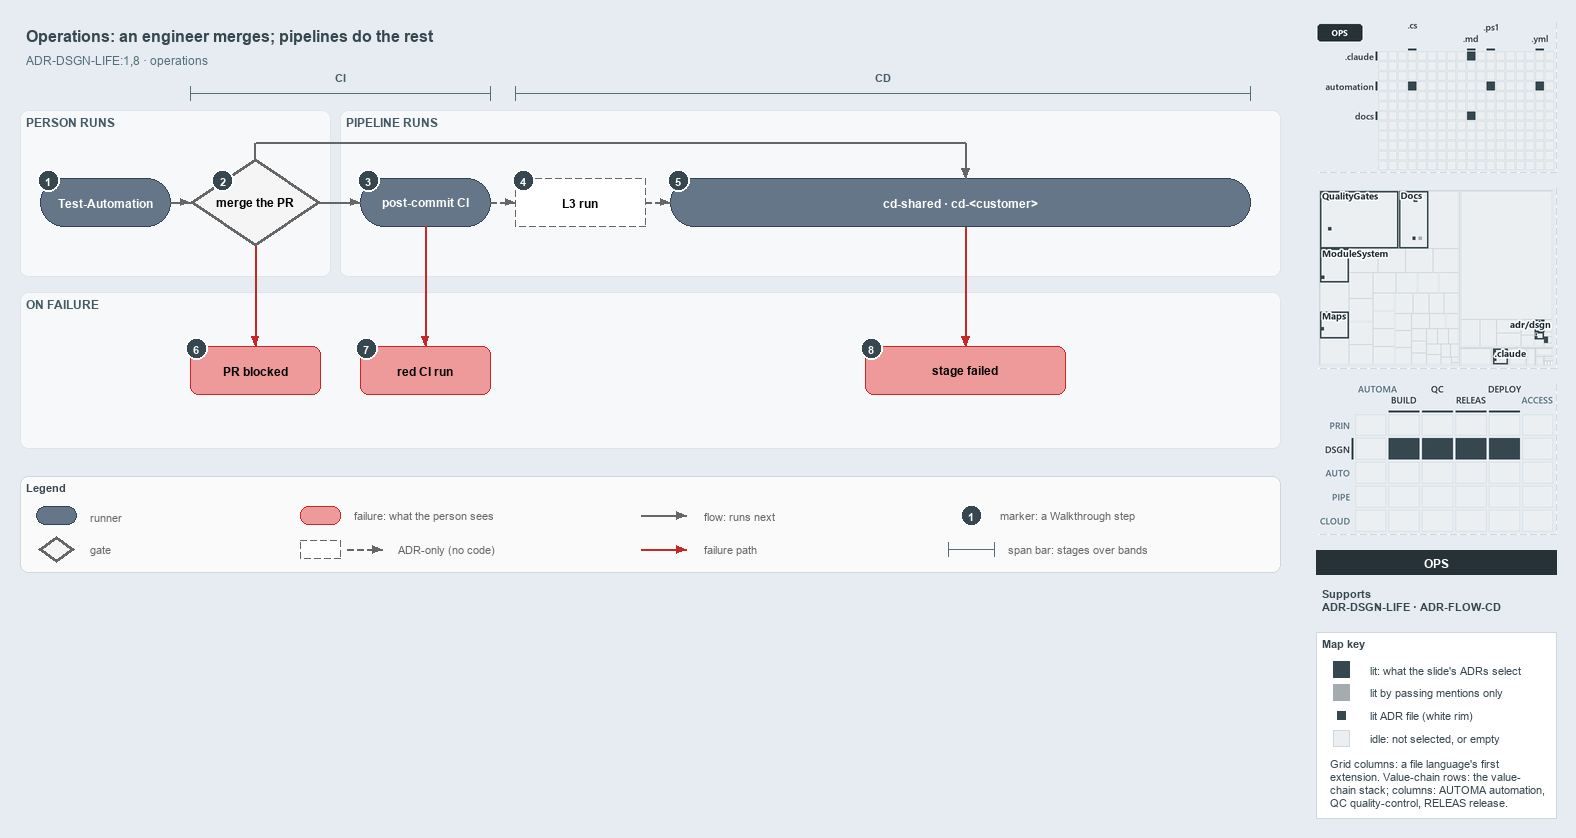

The diagram above was exported from draw.io. Its source (the exported page's mxGraphModel, read from the mxfile embedded in the PNG):
<mxGraphModel dx="1024" dy="768" grid="0" gridSize="10" guides="1" tooltips="1" connect="1" arrows="1" fold="1" page="1" pageScale="1" pageWidth="1572" pageHeight="600" background="#E6ECF2" math="0" shadow="0">
  <root>
    <mxCell id="0" />
    <mxCell id="1" parent="0" />
    <mxCell id="title" value="Operations: an engineer merges; pipelines do the rest" style="text;html=1;align=left;verticalAlign=middle;fontSize=16;fontStyle=1;fontColor=#37474F;" vertex="1" parent="1">
      <mxGeometry x="20" y="14" width="1260" height="30" as="geometry" />
    </mxCell>
    <mxCell id="subtitle" value="ADR-DSGN-LIFE:1,8 &amp;#183; operations" style="text;html=1;align=left;verticalAlign=middle;fontSize=12;fontColor=#546E7A;" vertex="1" parent="1">
      <mxGeometry x="20" y="44" width="1240" height="20" as="geometry" />
    </mxCell>
    <mxCell id="span-ci" value="" style="shape=crossbar;whiteSpace=wrap;html=1;rounded=1;fillColor=none;strokeColor=#546E7A;strokeWidth=1.5;" vertex="1" parent="1">
      <mxGeometry x="190" y="80" width="300" height="14" as="geometry" />
    </mxCell>
    <mxCell id="span-ci-label" value="CI" style="text;html=1;align=center;verticalAlign=middle;fontSize=11;fontStyle=1;fontColor=#455A64;labelBackgroundColor=#F6F8FA;" vertex="1" parent="1">
      <mxGeometry x="305" y="62" width="70" height="16" as="geometry" />
    </mxCell>
    <mxCell id="span-cd" value="" style="shape=crossbar;whiteSpace=wrap;html=1;rounded=1;fillColor=none;strokeColor=#546E7A;strokeWidth=1.5;" vertex="1" parent="1">
      <mxGeometry x="515" y="80" width="735" height="14" as="geometry" />
    </mxCell>
    <mxCell id="span-cd-label" value="CD" style="text;html=1;align=center;verticalAlign=middle;fontSize=11;fontStyle=1;fontColor=#455A64;labelBackgroundColor=#F6F8FA;" vertex="1" parent="1">
      <mxGeometry x="847.5" y="62" width="70" height="16" as="geometry" />
    </mxCell>
    <mxCell id="band-person" value="PERSON RUNS" style="rounded=1;html=1;arcSize=3;fillColor=#F6F8FA;strokeColor=#E1E4E8;verticalAlign=top;align=left;spacingLeft=8;fontStyle=1;fontSize=12;fontColor=#455A64;" vertex="1" parent="1">
      <mxGeometry x="20" y="104" width="310" height="166" as="geometry" />
    </mxCell>
    <mxCell id="band-pipeline" value="PIPELINE RUNS" style="rounded=1;html=1;arcSize=3;fillColor=#F6F8FA;strokeColor=#E1E4E8;verticalAlign=top;align=left;spacingLeft=8;fontStyle=1;fontSize=12;fontColor=#455A64;" vertex="1" parent="1">
      <mxGeometry x="340" y="104" width="940" height="166" as="geometry" />
    </mxCell>
    <mxCell id="band-failure" value="ON FAILURE" style="rounded=1;html=1;arcSize=3;fillColor=#F6F8FA;strokeColor=#E1E4E8;verticalAlign=top;align=left;spacingLeft=8;fontStyle=1;fontSize=12;fontColor=#455A64;" vertex="1" parent="1">
      <mxGeometry x="20" y="286" width="1260" height="156" as="geometry" />
    </mxCell>
    <mxCell id="run-testautomation" value="&lt;b&gt;Test-Automation&lt;/b&gt;" style="rounded=1;arcSize=50;whiteSpace=wrap;html=1;fillColor=#647687;strokeColor=#314354;fontColor=#FFFFFF;fontSize=12;" vertex="1" parent="1">
      <mxGeometry x="40" y="172" width="130" height="48" as="geometry" />
    </mxCell>
    <mxCell id="gate-merge" value="&lt;b&gt;merge the PR&lt;/b&gt;" style="rhombus;whiteSpace=wrap;html=1;fillColor=#f5f5f5;strokeColor=#666666;strokeWidth=3;fontSize=12;" vertex="1" parent="1">
      <mxGeometry x="190" y="152" width="130" height="88" as="geometry" />
    </mxCell>
    <mxCell id="run-postci" value="&lt;b&gt;post-commit CI&lt;/b&gt;" style="rounded=1;arcSize=50;whiteSpace=wrap;html=1;fillColor=#647687;strokeColor=#314354;fontColor=#FFFFFF;fontSize=12;" vertex="1" parent="1">
      <mxGeometry x="360" y="172" width="130" height="48" as="geometry" />
    </mxCell>
    <mxCell id="adr-l3" value="&lt;b&gt;L3 run&lt;/b&gt;" style="rounded=1;arcSize=50;whiteSpace=wrap;html=1;fillColor=#FFFFFF;strokeColor=#666666;dashed=1;fontSize=12;" vertex="1" parent="1">
      <mxGeometry x="515" y="172" width="130" height="48" as="geometry" />
    </mxCell>
    <mxCell id="run-cd" value="&lt;b&gt;cd-shared &amp;#183; cd-&amp;lt;customer&amp;gt;&lt;/b&gt;" style="rounded=1;arcSize=50;whiteSpace=wrap;html=1;fillColor=#647687;strokeColor=#314354;fontColor=#FFFFFF;fontSize=12;" vertex="1" parent="1">
      <mxGeometry x="670" y="172" width="580" height="48" as="geometry" />
    </mxCell>
    <mxCell id="fail-prblocked" value="&lt;b&gt;PR blocked&lt;/b&gt;" style="rounded=1;whiteSpace=wrap;html=1;arcSize=20;fillColor=#EF9A9A;strokeColor=#C62828;fontSize=12;" vertex="1" parent="1">
      <mxGeometry x="190" y="340" width="130" height="48" as="geometry" />
    </mxCell>
    <mxCell id="fail-redci" value="&lt;b&gt;red CI run&lt;/b&gt;" style="rounded=1;whiteSpace=wrap;html=1;arcSize=20;fillColor=#EF9A9A;strokeColor=#C62828;fontSize=12;" vertex="1" parent="1">
      <mxGeometry x="360" y="340" width="130" height="48" as="geometry" />
    </mxCell>
    <mxCell id="fail-stage" value="&lt;b&gt;stage failed&lt;/b&gt;" style="rounded=1;whiteSpace=wrap;html=1;arcSize=20;fillColor=#EF9A9A;strokeColor=#C62828;fontSize=12;" vertex="1" parent="1">
      <mxGeometry x="865" y="340" width="200" height="48" as="geometry" />
    </mxCell>
    <mxCell id="edge-testautomation-merge" value="" style="edgeStyle=orthogonalEdgeStyle;rounded=1;html=1;fontSize=11;endArrow=block;strokeColor=#666666;" edge="1" parent="1" source="run-testautomation" target="gate-merge">
      <mxGeometry relative="1" as="geometry" />
    </mxCell>
    <mxCell id="edge-merge-postci" value="" style="edgeStyle=orthogonalEdgeStyle;rounded=1;html=1;fontSize=11;endArrow=block;strokeColor=#666666;" edge="1" parent="1" source="gate-merge" target="run-postci">
      <mxGeometry relative="1" as="geometry" />
    </mxCell>
    <mxCell id="edge-postci-l3" value="" style="edgeStyle=orthogonalEdgeStyle;rounded=1;html=1;fontSize=11;endArrow=block;strokeColor=#666666;dashed=1;" edge="1" parent="1" source="run-postci" target="adr-l3">
      <mxGeometry relative="1" as="geometry" />
    </mxCell>
    <mxCell id="edge-l3-cd" value="" style="edgeStyle=orthogonalEdgeStyle;rounded=1;html=1;fontSize=11;endArrow=block;strokeColor=#666666;dashed=1;" edge="1" parent="1" source="adr-l3" target="run-cd">
      <mxGeometry relative="1" as="geometry" />
    </mxCell>
    <mxCell id="p-merge-top" value="" style="text;html=1;strokeColor=none;fillColor=none;" vertex="1" parent="1">
      <mxGeometry x="255" y="152" width="1" height="1" as="geometry" />
    </mxCell>
    <mxCell id="p-merge-bus-a" value="" style="text;html=1;strokeColor=none;fillColor=none;" vertex="1" parent="1">
      <mxGeometry x="255" y="136" width="1" height="1" as="geometry" />
    </mxCell>
    <mxCell id="p-merge-bus-b" value="" style="text;html=1;strokeColor=none;fillColor=none;" vertex="1" parent="1">
      <mxGeometry x="965" y="136" width="1" height="1" as="geometry" />
    </mxCell>
    <mxCell id="p-cd-top" value="" style="text;html=1;strokeColor=none;fillColor=none;" vertex="1" parent="1">
      <mxGeometry x="965" y="172" width="1" height="1" as="geometry" />
    </mxCell>
    <mxCell id="edge-merge-cd-1" value="" style="edgeStyle=orthogonalEdgeStyle;rounded=1;html=1;fontSize=11;endArrow=none;strokeColor=#666666;" edge="1" parent="1" source="p-merge-top" target="p-merge-bus-a">
      <mxGeometry relative="1" as="geometry" />
    </mxCell>
    <mxCell id="edge-merge-cd-2" value="" style="edgeStyle=orthogonalEdgeStyle;rounded=1;html=1;fontSize=11;endArrow=none;strokeColor=#666666;" edge="1" parent="1" source="p-merge-bus-a" target="p-merge-bus-b">
      <mxGeometry relative="1" as="geometry" />
    </mxCell>
    <mxCell id="edge-merge-cd-3" value="" style="edgeStyle=orthogonalEdgeStyle;rounded=1;html=1;fontSize=11;endArrow=block;strokeColor=#666666;" edge="1" parent="1" source="p-merge-bus-b" target="p-cd-top">
      <mxGeometry relative="1" as="geometry" />
    </mxCell>
    <mxCell id="edge-merge-prblocked" value="" style="edgeStyle=orthogonalEdgeStyle;rounded=1;html=1;fontSize=11;endArrow=block;strokeColor=#C62828;" edge="1" parent="1" source="gate-merge" target="fail-prblocked">
      <mxGeometry relative="1" as="geometry" />
    </mxCell>
    <mxCell id="edge-postci-redci" value="" style="edgeStyle=orthogonalEdgeStyle;rounded=1;html=1;fontSize=11;endArrow=block;strokeColor=#C62828;" edge="1" parent="1" source="run-postci" target="fail-redci">
      <mxGeometry relative="1" as="geometry" />
    </mxCell>
    <mxCell id="p-cd-bottom" value="" style="text;html=1;strokeColor=none;fillColor=none;" vertex="1" parent="1">
      <mxGeometry x="965" y="220" width="1" height="1" as="geometry" />
    </mxCell>
    <mxCell id="p-stage-top" value="" style="text;html=1;strokeColor=none;fillColor=none;" vertex="1" parent="1">
      <mxGeometry x="965" y="340" width="1" height="1" as="geometry" />
    </mxCell>
    <mxCell id="edge-cd-stage" value="" style="edgeStyle=orthogonalEdgeStyle;rounded=1;html=1;fontSize=11;endArrow=block;strokeColor=#C62828;" edge="1" parent="1" source="p-cd-bottom" target="p-stage-top">
      <mxGeometry relative="1" as="geometry" />
    </mxCell>
    <mxCell id="mark-1" value="1" style="ellipse;html=1;fillColor=#37474F;strokeColor=#FFFFFF;strokeWidth=2;fontColor=#FFFFFF;fontStyle=1;fontSize=11;" vertex="1" parent="1">
      <mxGeometry x="37" y="163" width="22" height="22" as="geometry" />
    </mxCell>
    <mxCell id="mark-2" value="2" style="ellipse;html=1;fillColor=#37474F;strokeColor=#FFFFFF;strokeWidth=2;fontColor=#FFFFFF;fontStyle=1;fontSize=11;" vertex="1" parent="1">
      <mxGeometry x="211.5" y="163" width="22" height="22" as="geometry" />
    </mxCell>
    <mxCell id="mark-3" value="3" style="ellipse;html=1;fillColor=#37474F;strokeColor=#FFFFFF;strokeWidth=2;fontColor=#FFFFFF;fontStyle=1;fontSize=11;" vertex="1" parent="1">
      <mxGeometry x="357" y="163" width="22" height="22" as="geometry" />
    </mxCell>
    <mxCell id="mark-4" value="4" style="ellipse;html=1;fillColor=#37474F;strokeColor=#FFFFFF;strokeWidth=2;fontColor=#FFFFFF;fontStyle=1;fontSize=11;" vertex="1" parent="1">
      <mxGeometry x="512" y="163" width="22" height="22" as="geometry" />
    </mxCell>
    <mxCell id="mark-5" value="5" style="ellipse;html=1;fillColor=#37474F;strokeColor=#FFFFFF;strokeWidth=2;fontColor=#FFFFFF;fontStyle=1;fontSize=11;" vertex="1" parent="1">
      <mxGeometry x="667" y="163" width="22" height="22" as="geometry" />
    </mxCell>
    <mxCell id="mark-6" value="6" style="ellipse;html=1;fillColor=#37474F;strokeColor=#FFFFFF;strokeWidth=2;fontColor=#FFFFFF;fontStyle=1;fontSize=11;" vertex="1" parent="1">
      <mxGeometry x="185" y="331" width="22" height="22" as="geometry" />
    </mxCell>
    <mxCell id="mark-7" value="7" style="ellipse;html=1;fillColor=#37474F;strokeColor=#FFFFFF;strokeWidth=2;fontColor=#FFFFFF;fontStyle=1;fontSize=11;" vertex="1" parent="1">
      <mxGeometry x="355" y="331" width="22" height="22" as="geometry" />
    </mxCell>
    <mxCell id="mark-8" value="8" style="ellipse;html=1;fillColor=#37474F;strokeColor=#FFFFFF;strokeWidth=2;fontColor=#FFFFFF;fontStyle=1;fontSize=11;" vertex="1" parent="1">
      <mxGeometry x="860" y="331" width="22" height="22" as="geometry" />
    </mxCell>
    <mxCell id="legend" value="&lt;b&gt;Legend&lt;/b&gt;" style="rounded=1;whiteSpace=wrap;html=1;arcSize=6;fillColor=#FAFAFA;strokeColor=#CFD8DC;align=left;verticalAlign=top;spacing=8;fontSize=11;fontColor=#37474F;" vertex="1" parent="1">
      <mxGeometry x="20" y="470" width="1260" height="96" as="geometry" />
    </mxCell>
    <mxCell id="legend-runner" value="" style="rounded=1;arcSize=50;whiteSpace=wrap;html=1;fillColor=#647687;strokeColor=#314354;fontColor=#FFFFFF;fontSize=12;" vertex="1" parent="1">
      <mxGeometry x="36" y="500" width="40" height="18" as="geometry" />
    </mxCell>
    <mxCell id="legend-runner-text" value="runner" style="text;html=1;align=left;verticalAlign=middle;fontSize=11;fontColor=#666666;" vertex="1" parent="1">
      <mxGeometry x="84" y="499" width="180" height="20" as="geometry" />
    </mxCell>
    <mxCell id="legend-gate" value="" style="rhombus;whiteSpace=wrap;html=1;fillColor=#f5f5f5;strokeColor=#666666;strokeWidth=3;fontSize=12;" vertex="1" parent="1">
      <mxGeometry x="38" y="530" width="36" height="26" as="geometry" />
    </mxCell>
    <mxCell id="legend-gate-text" value="gate" style="text;html=1;align=left;verticalAlign=middle;fontSize=11;fontColor=#666666;" vertex="1" parent="1">
      <mxGeometry x="84" y="533" width="180" height="20" as="geometry" />
    </mxCell>
    <mxCell id="legend-failure" value="" style="rounded=1;whiteSpace=wrap;html=1;arcSize=20;fillColor=#EF9A9A;strokeColor=#C62828;fontSize=12;" vertex="1" parent="1">
      <mxGeometry x="300" y="500" width="40" height="18" as="geometry" />
    </mxCell>
    <mxCell id="legend-failure-text" value="failure: what the person sees" style="text;html=1;align=left;verticalAlign=middle;fontSize=11;fontColor=#666666;" vertex="1" parent="1">
      <mxGeometry x="348" y="499" width="220" height="20" as="geometry" />
    </mxCell>
    <mxCell id="legend-adr" value="" style="rounded=1;arcSize=50;whiteSpace=wrap;html=1;fillColor=#FFFFFF;strokeColor=#666666;dashed=1;fontSize=12;" vertex="1" parent="1">
      <mxGeometry x="300" y="534" width="40" height="18" as="geometry" />
    </mxCell>
    <mxCell id="legend-adr-edge-a" value="" style="text;html=1;strokeColor=none;fillColor=none;" vertex="1" parent="1">
      <mxGeometry x="346" y="543" width="1" height="1" as="geometry" />
    </mxCell>
    <mxCell id="legend-adr-edge-b" value="" style="text;html=1;strokeColor=none;fillColor=none;" vertex="1" parent="1">
      <mxGeometry x="382" y="543" width="1" height="1" as="geometry" />
    </mxCell>
    <mxCell id="legend-adr-edge" value="" style="edgeStyle=orthogonalEdgeStyle;rounded=1;html=1;fontSize=11;endArrow=block;strokeColor=#666666;dashed=1;" edge="1" parent="1" source="legend-adr-edge-a" target="legend-adr-edge-b">
      <mxGeometry relative="1" as="geometry" />
    </mxCell>
    <mxCell id="legend-adr-text" value="ADR-only (no code)" style="text;html=1;align=left;verticalAlign=middle;fontSize=11;fontColor=#666666;" vertex="1" parent="1">
      <mxGeometry x="392" y="533" width="200" height="20" as="geometry" />
    </mxCell>
    <mxCell id="legend-flow-a" value="" style="text;html=1;strokeColor=none;fillColor=none;" vertex="1" parent="1">
      <mxGeometry x="640" y="509" width="1" height="1" as="geometry" />
    </mxCell>
    <mxCell id="legend-flow-b" value="" style="text;html=1;strokeColor=none;fillColor=none;" vertex="1" parent="1">
      <mxGeometry x="686" y="509" width="1" height="1" as="geometry" />
    </mxCell>
    <mxCell id="legend-flow" value="" style="edgeStyle=orthogonalEdgeStyle;rounded=1;html=1;fontSize=11;endArrow=block;strokeColor=#666666;" edge="1" parent="1" source="legend-flow-a" target="legend-flow-b">
      <mxGeometry relative="1" as="geometry" />
    </mxCell>
    <mxCell id="legend-flow-text" value="flow: runs next" style="text;html=1;align=left;verticalAlign=middle;fontSize=11;fontColor=#666666;" vertex="1" parent="1">
      <mxGeometry x="698" y="499" width="200" height="20" as="geometry" />
    </mxCell>
    <mxCell id="legend-fail-a" value="" style="text;html=1;strokeColor=none;fillColor=none;" vertex="1" parent="1">
      <mxGeometry x="640" y="543" width="1" height="1" as="geometry" />
    </mxCell>
    <mxCell id="legend-fail-b" value="" style="text;html=1;strokeColor=none;fillColor=none;" vertex="1" parent="1">
      <mxGeometry x="686" y="543" width="1" height="1" as="geometry" />
    </mxCell>
    <mxCell id="legend-fail" value="" style="edgeStyle=orthogonalEdgeStyle;rounded=1;html=1;fontSize=11;endArrow=block;strokeColor=#C62828;" edge="1" parent="1" source="legend-fail-a" target="legend-fail-b">
      <mxGeometry relative="1" as="geometry" />
    </mxCell>
    <mxCell id="legend-fail-text" value="failure path" style="text;html=1;align=left;verticalAlign=middle;fontSize=11;fontColor=#666666;" vertex="1" parent="1">
      <mxGeometry x="698" y="533" width="200" height="20" as="geometry" />
    </mxCell>
    <mxCell id="legend-mark" value="1" style="ellipse;html=1;fillColor=#37474F;strokeColor=#FFFFFF;strokeWidth=2;fontColor=#FFFFFF;fontStyle=1;fontSize=11;" vertex="1" parent="1">
      <mxGeometry x="960" y="498" width="22" height="22" as="geometry" />
    </mxCell>
    <mxCell id="legend-mark-text" value="marker: a Walkthrough step" style="text;html=1;align=left;verticalAlign=middle;fontSize=11;fontColor=#666666;" vertex="1" parent="1">
      <mxGeometry x="994" y="499" width="220" height="20" as="geometry" />
    </mxCell>
    <mxCell id="legend-span" value="" style="shape=crossbar;whiteSpace=wrap;html=1;rounded=1;fillColor=none;strokeColor=#546E7A;strokeWidth=1.5;" vertex="1" parent="1">
      <mxGeometry x="948" y="536" width="46" height="14" as="geometry" />
    </mxCell>
    <mxCell id="legend-span-text" value="span bar: stages over bands" style="text;html=1;align=left;verticalAlign=middle;fontSize=11;fontColor=#666666;" vertex="1" parent="1">
      <mxGeometry x="1002" y="533" width="220" height="20" as="geometry" />
    </mxCell>
    <mxCell id="minimap-grid" value="" style="shape=image;html=1;imageAspect=0;aspect=fixed;verticalLabelPosition=bottom;strokeColor=#CFD8DC;dashed=1;fillColor=#FAFAFA;image=data:image/png,(base64 omitted: 9736 chars);" vertex="1" parent="1">
      <mxGeometry x="1316" y="16" width="240" height="150" as="geometry" />
    </mxCell>
    <mxCell id="minimap-tree" value="" style="shape=image;html=1;imageAspect=0;aspect=fixed;verticalLabelPosition=bottom;strokeColor=#CFD8DC;dashed=1;fillColor=#FAFAFA;image=data:image/png,(base64 omitted: 21172 chars);" vertex="1" parent="1">
      <mxGeometry x="1316" y="182" width="240" height="180" as="geometry" />
    </mxCell>
    <mxCell id="minimap-chain" value="" style="shape=image;html=1;imageAspect=0;aspect=fixed;verticalLabelPosition=bottom;strokeColor=#CFD8DC;dashed=1;fillColor=#FAFAFA;image=data:image/png,(base64 omitted: 14976 chars);" vertex="1" parent="1">
      <mxGeometry x="1316" y="378" width="240" height="150" as="geometry" />
    </mxCell>
    <mxCell id="lens-badge" value="OPS" style="rounded=0;whiteSpace=wrap;html=1;align=center;verticalAlign=middle;fontSize=12;fontStyle=1;fontColor=#FFFFFF;fillColor=#263238;strokeColor=none;" vertex="1" parent="1">
      <mxGeometry x="1316" y="544" width="240" height="24" as="geometry" />
    </mxCell>
    <mxCell id="supports" value="&lt;b&gt;Supports&lt;/b&gt;&lt;br&gt;ADR-DSGN-LIFE &amp;#183; ADR-FLOW-CD" style="text;html=1;whiteSpace=wrap;align=left;verticalAlign=top;fontSize=11;fontColor=#37474F;" vertex="1" parent="1">
      <mxGeometry x="1316" y="576" width="240" height="38" as="geometry" />
    </mxCell>
    <mxCell id="mapkey" value="&lt;b&gt;Map key&lt;/b&gt;" style="rounded=0;whiteSpace=wrap;html=1;align=left;verticalAlign=top;fontSize=11;fontColor=#37474F;fillColor=#FFFFFF;strokeColor=#CFD8DC;spacingLeft=8;spacingTop=2;" vertex="1" parent="1">
      <mxGeometry x="1316" y="626" width="240" height="186" as="geometry" />
    </mxCell>
    <mxCell id="mapkey-lit" value="" style="rounded=0;html=1;fillColor=#37474F;strokeColor=#37474F;" vertex="1" parent="1">
      <mxGeometry x="1333.0" y="655.0" width="16" height="16" as="geometry" />
    </mxCell>
    <mxCell id="mapkey-lit-text" value="lit: what the slide's ADRs select" style="text;html=1;align=left;verticalAlign=middle;fontSize=11;fontColor=#37474F;" vertex="1" parent="1">
      <mxGeometry x="1364" y="653" width="184" height="20" as="geometry" />
    </mxCell>
    <mxCell id="mapkey-touched" value="" style="rounded=0;html=1;fillColor=#A4ACB0;strokeColor=#A4ACB0;" vertex="1" parent="1">
      <mxGeometry x="1333.0" y="678.0" width="16" height="16" as="geometry" />
    </mxCell>
    <mxCell id="mapkey-touched-text" value="lit by passing mentions only" style="text;html=1;align=left;verticalAlign=middle;fontSize=11;fontColor=#37474F;" vertex="1" parent="1">
      <mxGeometry x="1364" y="676" width="184" height="20" as="geometry" />
    </mxCell>
    <mxCell id="mapkey-adr" value="" style="rounded=0;html=1;fillColor=#37474F;strokeColor=#FFFFFF;strokeWidth=2;" vertex="1" parent="1">
      <mxGeometry x="1335.0" y="703.0" width="12" height="12" as="geometry" />
    </mxCell>
    <mxCell id="mapkey-adr-text" value="lit ADR file (white rim)" style="text;html=1;align=left;verticalAlign=middle;fontSize=11;fontColor=#37474F;" vertex="1" parent="1">
      <mxGeometry x="1364" y="699" width="184" height="20" as="geometry" />
    </mxCell>
    <mxCell id="mapkey-idle" value="" style="rounded=0;html=1;fillColor=#ECEFF1;strokeColor=#CFD8DC;" vertex="1" parent="1">
      <mxGeometry x="1333.0" y="724.0" width="16" height="16" as="geometry" />
    </mxCell>
    <mxCell id="mapkey-idle-text" value="idle: not selected, or empty" style="text;html=1;align=left;verticalAlign=middle;fontSize=11;fontColor=#37474F;" vertex="1" parent="1">
      <mxGeometry x="1364" y="722" width="184" height="20" as="geometry" />
    </mxCell>
    <mxCell id="mapkey-codes" value="Grid columns: a file language's first&lt;br&gt;extension. Value-chain rows: the value-&lt;br&gt;chain stack; columns: AUTOMA automation,&lt;br&gt;QC quality-control, RELEAS release." style="text;html=1;align=left;verticalAlign=top;whiteSpace=wrap;fontSize=11;fontColor=#37474F;" vertex="1" parent="1">
      <mxGeometry x="1324" y="746" width="224" height="60" as="geometry" />
    </mxCell>
  </root>
</mxGraphModel>